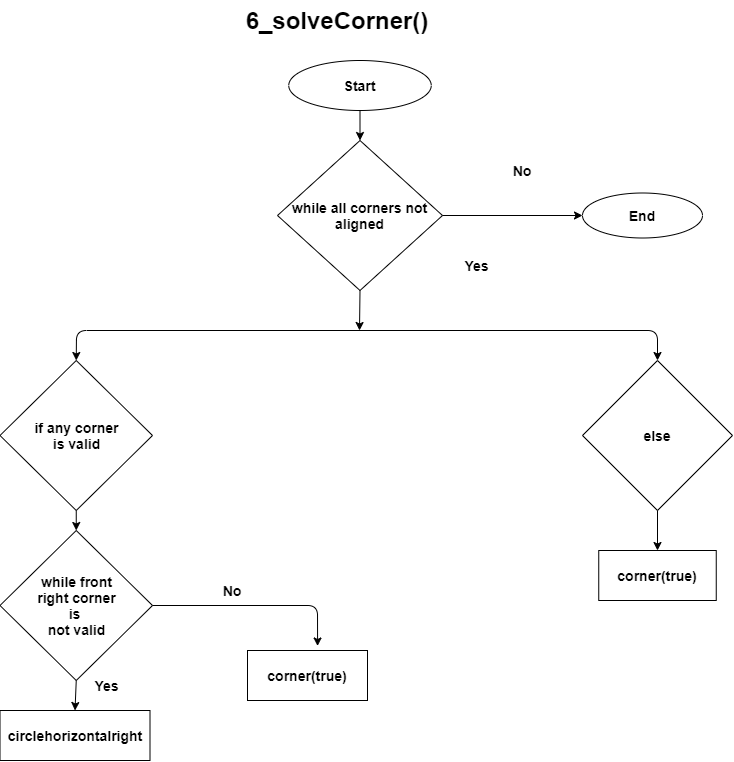

The diagram above was exported from draw.io. Its source (the exported page's mxGraphModel, read from the mxfile embedded in the PNG):
<mxGraphModel dx="1469" dy="764" grid="1" gridSize="10" guides="1" tooltips="1" connect="1" arrows="1" fold="1" page="1" pageScale="1" pageWidth="850" pageHeight="1100" math="0" shadow="0">
  <root>
    <mxCell id="0" />
    <mxCell id="1" parent="0" />
    <mxCell id="Jh0Kwy2mb171zTsacDuy-4" value="&lt;font style=&quot;font-size: 14px&quot;&gt;&lt;b&gt;if any corner&lt;br&gt;is valid&lt;/b&gt;&lt;/font&gt;" style="rhombus;whiteSpace=wrap;html=1;" vertex="1" parent="1">
      <mxGeometry x="57.5" y="370" width="152.5" height="150" as="geometry" />
    </mxCell>
    <mxCell id="Jh0Kwy2mb171zTsacDuy-5" value="&lt;font style=&quot;font-size: 14px&quot;&gt;&lt;b&gt;while front&lt;br&gt;&amp;nbsp;right corner &lt;br&gt;is &lt;br&gt;not valid&lt;/b&gt;&lt;/font&gt;" style="rhombus;whiteSpace=wrap;html=1;" vertex="1" parent="1">
      <mxGeometry x="57.5" y="540" width="152.5" height="150" as="geometry" />
    </mxCell>
    <mxCell id="Jh0Kwy2mb171zTsacDuy-6" value="&lt;font style=&quot;font-size: 14px&quot;&gt;&lt;b&gt;while all corners not aligned&lt;/b&gt;&lt;/font&gt;" style="rhombus;whiteSpace=wrap;html=1;" vertex="1" parent="1">
      <mxGeometry x="335" y="150" width="165" height="150" as="geometry" />
    </mxCell>
    <mxCell id="Jh0Kwy2mb171zTsacDuy-7" value="&lt;font style=&quot;font-size: 14px&quot;&gt;&lt;b&gt;Start&lt;/b&gt;&lt;/font&gt;" style="ellipse;whiteSpace=wrap;html=1;" vertex="1" parent="1">
      <mxGeometry x="346.25" y="70" width="142.5" height="50" as="geometry" />
    </mxCell>
    <mxCell id="Jh0Kwy2mb171zTsacDuy-8" value="&lt;font style=&quot;font-size: 14px&quot;&gt;&lt;b&gt;End&lt;/b&gt;&lt;/font&gt;" style="ellipse;whiteSpace=wrap;html=1;" vertex="1" parent="1">
      <mxGeometry x="640" y="202.5" width="120" height="45" as="geometry" />
    </mxCell>
    <mxCell id="Jh0Kwy2mb171zTsacDuy-10" value="&lt;font style=&quot;font-size: 14px&quot;&gt;&lt;b&gt;else&lt;/b&gt;&lt;/font&gt;" style="rhombus;whiteSpace=wrap;html=1;" vertex="1" parent="1">
      <mxGeometry x="640" y="370" width="150" height="150" as="geometry" />
    </mxCell>
    <mxCell id="Jh0Kwy2mb171zTsacDuy-14" value="" style="endArrow=classic;html=1;exitX=0.5;exitY=1;exitDx=0;exitDy=0;entryX=0.5;entryY=0;entryDx=0;entryDy=0;" edge="1" parent="1" source="Jh0Kwy2mb171zTsacDuy-7" target="Jh0Kwy2mb171zTsacDuy-6">
      <mxGeometry width="50" height="50" relative="1" as="geometry">
        <mxPoint x="400" y="290" as="sourcePoint" />
        <mxPoint x="450" y="240" as="targetPoint" />
      </mxGeometry>
    </mxCell>
    <mxCell id="Jh0Kwy2mb171zTsacDuy-15" value="" style="endArrow=classic;html=1;exitX=1;exitY=0.5;exitDx=0;exitDy=0;entryX=0;entryY=0.5;entryDx=0;entryDy=0;" edge="1" parent="1" source="Jh0Kwy2mb171zTsacDuy-6" target="Jh0Kwy2mb171zTsacDuy-8">
      <mxGeometry width="50" height="50" relative="1" as="geometry">
        <mxPoint x="400" y="290" as="sourcePoint" />
        <mxPoint x="450" y="240" as="targetPoint" />
      </mxGeometry>
    </mxCell>
    <mxCell id="Jh0Kwy2mb171zTsacDuy-16" value="&lt;font style=&quot;font-size: 14px&quot;&gt;&lt;b&gt;corner(true)&lt;/b&gt;&lt;/font&gt;" style="rounded=0;whiteSpace=wrap;html=1;" vertex="1" parent="1">
      <mxGeometry x="656.25" y="560" width="117.5" height="50" as="geometry" />
    </mxCell>
    <mxCell id="Jh0Kwy2mb171zTsacDuy-17" value="&lt;font style=&quot;font-size: 14px&quot;&gt;&lt;b&gt;corner(true)&lt;/b&gt;&lt;/font&gt;" style="rounded=0;whiteSpace=wrap;html=1;" vertex="1" parent="1">
      <mxGeometry x="305" y="660" width="120" height="50" as="geometry" />
    </mxCell>
    <mxCell id="Jh0Kwy2mb171zTsacDuy-18" value="&lt;font style=&quot;font-size: 14px&quot;&gt;&lt;b&gt;circlehorizontalright&lt;/b&gt;&lt;/font&gt;" style="rounded=0;whiteSpace=wrap;html=1;" vertex="1" parent="1">
      <mxGeometry x="57.5" y="720" width="150" height="50" as="geometry" />
    </mxCell>
    <mxCell id="Jh0Kwy2mb171zTsacDuy-19" value="" style="endArrow=classic;html=1;exitX=0.5;exitY=1;exitDx=0;exitDy=0;entryX=0.5;entryY=0;entryDx=0;entryDy=0;" edge="1" parent="1" source="Jh0Kwy2mb171zTsacDuy-10" target="Jh0Kwy2mb171zTsacDuy-16">
      <mxGeometry width="50" height="50" relative="1" as="geometry">
        <mxPoint x="400" y="360" as="sourcePoint" />
        <mxPoint x="450" y="310" as="targetPoint" />
      </mxGeometry>
    </mxCell>
    <mxCell id="Jh0Kwy2mb171zTsacDuy-20" value="" style="endArrow=classic;html=1;exitX=0.5;exitY=1;exitDx=0;exitDy=0;" edge="1" parent="1" source="Jh0Kwy2mb171zTsacDuy-4" target="Jh0Kwy2mb171zTsacDuy-5">
      <mxGeometry width="50" height="50" relative="1" as="geometry">
        <mxPoint x="400" y="360" as="sourcePoint" />
        <mxPoint x="450" y="310" as="targetPoint" />
      </mxGeometry>
    </mxCell>
    <mxCell id="Jh0Kwy2mb171zTsacDuy-23" value="" style="endArrow=classic;html=1;exitX=0.5;exitY=1;exitDx=0;exitDy=0;entryX=0.5;entryY=0;entryDx=0;entryDy=0;" edge="1" parent="1" source="Jh0Kwy2mb171zTsacDuy-5" target="Jh0Kwy2mb171zTsacDuy-18">
      <mxGeometry width="50" height="50" relative="1" as="geometry">
        <mxPoint x="400" y="360" as="sourcePoint" />
        <mxPoint x="450" y="310" as="targetPoint" />
      </mxGeometry>
    </mxCell>
    <mxCell id="Jh0Kwy2mb171zTsacDuy-24" value="" style="endArrow=classic;html=1;exitX=1;exitY=0.5;exitDx=0;exitDy=0;entryX=0.584;entryY=-0.09;entryDx=0;entryDy=0;entryPerimeter=0;" edge="1" parent="1" source="Jh0Kwy2mb171zTsacDuy-5" target="Jh0Kwy2mb171zTsacDuy-17">
      <mxGeometry width="50" height="50" relative="1" as="geometry">
        <mxPoint x="400" y="360" as="sourcePoint" />
        <mxPoint x="450" y="310" as="targetPoint" />
        <Array as="points">
          <mxPoint x="375" y="615" />
        </Array>
      </mxGeometry>
    </mxCell>
    <mxCell id="Jh0Kwy2mb171zTsacDuy-25" value="" style="endArrow=classic;html=1;entryX=0.5;entryY=0;entryDx=0;entryDy=0;" edge="1" parent="1" target="Jh0Kwy2mb171zTsacDuy-10">
      <mxGeometry width="50" height="50" relative="1" as="geometry">
        <mxPoint x="410" y="340" as="sourcePoint" />
        <mxPoint x="730" y="320" as="targetPoint" />
        <Array as="points">
          <mxPoint x="420" y="340" />
          <mxPoint x="715" y="340" />
        </Array>
      </mxGeometry>
    </mxCell>
    <mxCell id="Jh0Kwy2mb171zTsacDuy-26" value="" style="endArrow=classic;html=1;entryX=0.5;entryY=0;entryDx=0;entryDy=0;" edge="1" parent="1" target="Jh0Kwy2mb171zTsacDuy-4">
      <mxGeometry width="50" height="50" relative="1" as="geometry">
        <mxPoint x="420" y="340" as="sourcePoint" />
        <mxPoint x="450" y="200" as="targetPoint" />
        <Array as="points">
          <mxPoint x="460" y="340" />
          <mxPoint x="134" y="340" />
        </Array>
      </mxGeometry>
    </mxCell>
    <mxCell id="Jh0Kwy2mb171zTsacDuy-28" value="&lt;font style=&quot;font-size: 14px&quot;&gt;&lt;b&gt;No&lt;/b&gt;&lt;/font&gt;" style="text;html=1;strokeColor=none;fillColor=none;align=center;verticalAlign=middle;whiteSpace=wrap;rounded=0;" vertex="1" parent="1">
      <mxGeometry x="560" y="170" width="40" height="20" as="geometry" />
    </mxCell>
    <mxCell id="Jh0Kwy2mb171zTsacDuy-29" value="" style="endArrow=classic;html=1;exitX=0.5;exitY=1;exitDx=0;exitDy=0;" edge="1" parent="1" source="Jh0Kwy2mb171zTsacDuy-6">
      <mxGeometry width="50" height="50" relative="1" as="geometry">
        <mxPoint x="310" y="200" as="sourcePoint" />
        <mxPoint x="417" y="340" as="targetPoint" />
      </mxGeometry>
    </mxCell>
    <mxCell id="Jh0Kwy2mb171zTsacDuy-33" value="&lt;font style=&quot;font-size: 14px&quot;&gt;&lt;b&gt;Yes&lt;/b&gt;&lt;/font&gt;" style="text;html=1;strokeColor=none;fillColor=none;align=center;verticalAlign=middle;whiteSpace=wrap;rounded=0;" vertex="1" parent="1">
      <mxGeometry x="507.5" y="260" width="52.5" height="30" as="geometry" />
    </mxCell>
    <mxCell id="Jh0Kwy2mb171zTsacDuy-34" value="&lt;font style=&quot;font-size: 14px&quot;&gt;&lt;b&gt;Yes&lt;/b&gt;&lt;/font&gt;" style="text;html=1;strokeColor=none;fillColor=none;align=center;verticalAlign=middle;whiteSpace=wrap;rounded=0;" vertex="1" parent="1">
      <mxGeometry x="137.5" y="680" width="52.5" height="30" as="geometry" />
    </mxCell>
    <mxCell id="Jh0Kwy2mb171zTsacDuy-35" value="&lt;font style=&quot;font-size: 14px&quot;&gt;&lt;b&gt;No&lt;/b&gt;&lt;/font&gt;" style="text;html=1;strokeColor=none;fillColor=none;align=center;verticalAlign=middle;whiteSpace=wrap;rounded=0;" vertex="1" parent="1">
      <mxGeometry x="270" y="590" width="40" height="20" as="geometry" />
    </mxCell>
    <mxCell id="Jh0Kwy2mb171zTsacDuy-38" value="&lt;b&gt;&lt;font style=&quot;font-size: 24px&quot;&gt;6_solveCorner()&lt;/font&gt;&lt;/b&gt;" style="text;html=1;strokeColor=none;fillColor=none;align=center;verticalAlign=middle;whiteSpace=wrap;rounded=0;" vertex="1" parent="1">
      <mxGeometry x="110" y="10" width="570" height="40" as="geometry" />
    </mxCell>
  </root>
</mxGraphModel>